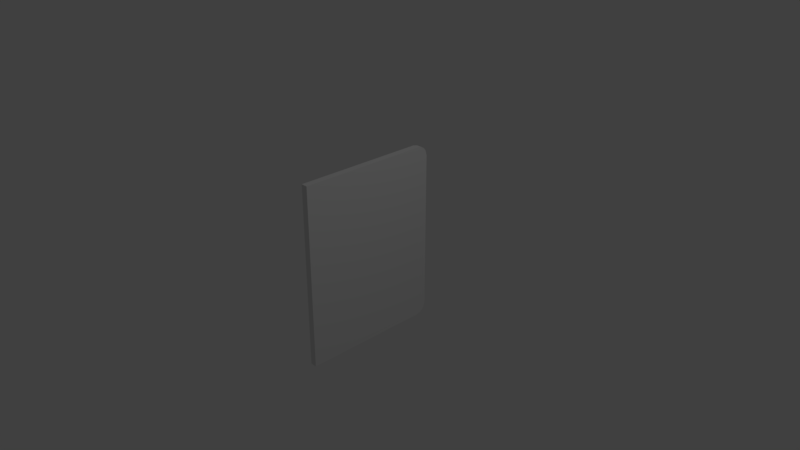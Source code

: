 # Source: compbook_cover.blend  (saved by Blender 2.78.0; exported with 4.5.12 LTS)
import bpy
from mathutils import Matrix  # noqa: F401  (used for matrix-valued properties, if any)

bpy.ops.wm.read_factory_settings(use_empty=True)
scene = bpy.context.scene
scene.name = 'Scene'

# ---- collections
col_collection_1 = bpy.data.collections.new('Collection 1'); scene.collection.children.link(col_collection_1)

# ---- materials (node trees are filled in below, after node groups)
mat_material = bpy.data.materials.new('Material')
mat_material.alpha_threshold = 0.0
mat_material.use_transparent_shadow = False
mat_material.roughness = 0.5
mat_material.line_color = (0.0, 0.0, 0.0, 1.0)

# ---- material node trees

# ---- world
world_world = bpy.data.worlds.new('World'); scene.world = world_world
world_world.color = (0.05088, 0.05088, 0.05088)
world_world.use_sun_shadow = False
world_world.sun_shadow_jitter_overblur = 0.0
world_world.cycles.sampling_method = 'MANUAL'

# ---- cameras
cam_camera = bpy.data.cameras.new('Camera')
cam_camera.clip_end = 100.0
cam_camera.lens = 35.0
cam_camera.sensor_width = 32.0
cam_camera.sensor_height = 18.0
cam_camera.ortho_scale = 7.314
cam_camera.dof.focus_distance = 0.0
cam_camera.dof.aperture_fstop = 128.0

# ---- lights
light_lamp = bpy.data.lights.new('Lamp', 'POINT')
light_lamp.transmission_factor = 0.0
light_lamp.cutoff_distance = 30.0
light_lamp.energy = 100.0
light_lamp.shadow_buffer_clip_start = 1.001
light_lamp.shadow_soft_size = 0.1
light_lamp.shadow_maximum_resolution = 0.006
light_lamp.use_absolute_resolution = True

# ---- meshes
me_cube = bpy.data.meshes.new('Cube')
me_cube.from_pydata([(-0.04476, 0.9257, -1.215), (-0.04476, -0.976, -1.257), (0.04476, -0.976, -1.257), (0.04476, 0.9257, -1.215), (-0.04476, 0.9257, 1.215), (-0.04476, -0.976, 1.257), (0.04476, -0.976, 1.257), (0.04476, 0.9257, 1.215), (-0.04476, 0.8202, -1.257), (-0.04476, 0.9752, -1.107), (0.04476, 0.8202, -1.257), (0.04476, 0.9752, -1.107), (-0.04476, 0.8202, 1.257), (-0.04476, 0.9752, 1.107), (0.04476, 0.8202, 1.257), (0.04476, 0.9752, 1.107), (-0.04476, 0.886, -1.242), (-0.04476, 0.9531, -1.18), (0.04476, 0.886, -1.242), (0.04476, 0.9531, -1.18), (-0.04476, 0.886, 1.242), (-0.04476, 0.9531, 1.18), (0.04476, 0.886, 1.242), (0.04476, 0.9531, 1.18)], [], [(0, 16, 18, 3), (4, 7, 22, 20), (0, 17, 9, 13, 21, 4, 20, 12, 5, 1, 8, 16), (1, 5, 6, 2), (2, 6, 14, 22, 7, 23, 15, 11, 19, 3, 18, 10), (19, 17, 0, 3), (8, 1, 2, 10), (4, 21, 23, 7), (13, 9, 11, 15), (12, 14, 6, 5), (16, 8, 10, 18), (11, 9, 17, 19), (21, 13, 15, 23), (20, 22, 14, 12)])
_uv = me_cube.uv_layers.new(name='UVMap')
_uv.uv.foreach_set('vector', [0.4792, 0.4457, 0.4792, 0.4402, 0.4894, 0.4402, 0.4894, 0.4457, 0.4792, 0.725, 0.4894, 0.725, 0.4894, 0.7305, 0.4792, 0.7305, 0.2156, 0.004621, 0.2187, 0.008384, 0.2212, 0.01642, 0.2246, 0.2614, 0.2207, 0.2745, 0.2161, 0.2803, 0.2113, 0.2836, 0.2038, 0.2853, 6.46e-05, 0.2853, 6.454e-05, 6.461e-05, 0.2038, 6.454e-05, 0.2111, 0.001606, 0.4997, 0.2281, 0.4997, 0.5142, 0.4895, 0.5142, 0.4895, 0.2281, 0.06827, 0.4311, 0.3535, 0.4311, 0.3535, 0.6349, 0.352, 0.6422, 0.349, 0.6467, 0.3452, 0.6497, 0.3372, 0.6523, 0.09219, 0.6557, 0.0791, 0.6518, 0.07332, 0.6472, 0.06996, 0.6424, 0.06827, 0.6349, 0.4894, 0.4507, 0.4792, 0.4507, 0.4792, 0.4457, 0.4894, 0.4457, 0.4792, 0.4325, 0.4792, 0.2281, 0.4894, 0.2281, 0.4894, 0.4325, 0.4792, 0.725, 0.4792, 0.72, 0.4894, 0.72, 0.4894, 0.725, 0.4792, 0.7113, 0.4792, 0.4593, 0.4894, 0.4593, 0.4894, 0.7113, 0.4792, 0.7382, 0.4894, 0.7382, 0.4894, 0.9426, 0.4792, 0.9426, 0.4792, 0.4402, 0.4792, 0.4325, 0.4894, 0.4325, 0.4894, 0.4402, 0.4894, 0.4593, 0.4792, 0.4593, 0.4792, 0.4507, 0.4894, 0.4507, 0.4792, 0.72, 0.4792, 0.7113, 0.4894, 0.7113, 0.4894, 0.72, 0.4792, 0.7305, 0.4894, 0.7305, 0.4894, 0.7382, 0.4792, 0.7382])
me_cube.materials.append(mat_material)
me_cube.use_remesh_preserve_volume = False
me_cube.use_remesh_preserve_attributes = False
me_cube.use_mirror_vertex_groups = False
me_cube.update()

# ---- objects
ob_cube = bpy.data.objects.new('Cube', me_cube)
ob_lamp = bpy.data.objects.new('Lamp', light_lamp)
ob_camera = bpy.data.objects.new('Camera', cam_camera)

# ---- transforms, parenting, visibility, modifiers, constraints
ob_cube.location = (0.0, 0.0, 0.0)
ob_cube.lock_rotations_4d = False
ob_cube.empty_display_type = 'ARROWS'
ob_cube.lineart.crease_threshold = 0.0
ob_lamp.location = (4.076, 1.005, 5.904)
ob_lamp.rotation_euler = (0.6503, 0.05522, 1.866)
ob_lamp.lock_rotations_4d = False
ob_lamp.empty_display_type = 'ARROWS'
ob_lamp.color = (0.0, 0.0, 0.0, 0.0)
ob_lamp.lineart.crease_threshold = 0.0
ob_camera.location = (7.481, -6.508, 5.344)
ob_camera.rotation_euler = (1.109, 0.0, 0.8149)
ob_camera.lock_rotations_4d = False
ob_camera.empty_display_type = 'ARROWS'
ob_camera.color = (0.0, 0.0, 0.0, 0.0)
ob_camera.display_type = 'WIRE'
ob_camera.lineart.crease_threshold = 0.0

# ---- collection membership
col_collection_1.objects.link(ob_cube)
col_collection_1.objects.link(ob_lamp)
col_collection_1.objects.link(ob_camera)

# ---- scene / render settings (as saved in the file)
scene.camera = ob_camera
scene.frame_start = 1; scene.frame_end = 250; scene.frame_set(1)
scene.render.engine = 'BLENDER_EEVEE_NEXT'
scene.render.resolution_percentage = 50
scene.render.dither_intensity = 0.0
scene.cycles.use_denoising = False
scene.cycles.samples = 128
scene.cycles.sampling_pattern = 'TABULATED_SOBOL'
scene.cycles.light_sampling_threshold = 0.0
scene.cycles.use_adaptive_sampling = False
scene.cycles.use_light_tree = False
scene.cycles.blur_glossy = 0.0
scene.cycles.sample_clamp_indirect = 0.0
scene.view_settings.view_transform = 'Standard'
bpy.context.view_layer.update()
